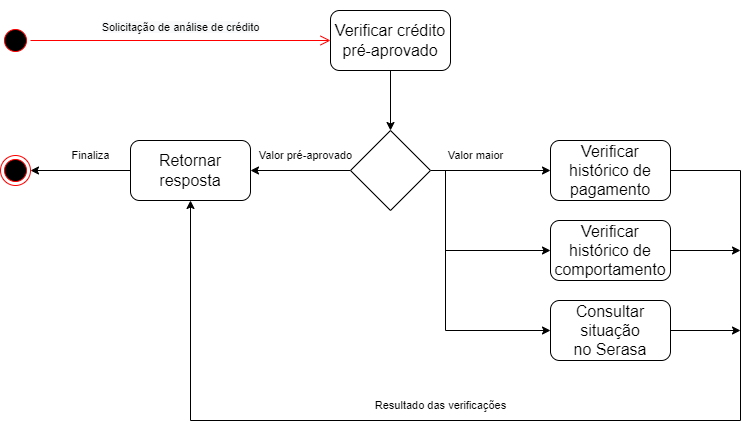

The diagram above was exported from draw.io. Its source (the exported page's mxGraphModel, read from the mxfile embedded in the PNG):
<mxGraphModel dx="1102" dy="557" grid="1" gridSize="10" guides="1" tooltips="1" connect="1" arrows="1" fold="1" page="1" pageScale="1" pageWidth="827" pageHeight="1169" math="0" shadow="0">
  <root>
    <mxCell id="0" />
    <mxCell id="1" parent="0" />
    <mxCell id="6IIrHNOrekexSYtHkPAZ-9" style="edgeStyle=orthogonalEdgeStyle;rounded=0;orthogonalLoop=1;jettySize=auto;html=1;entryX=0.5;entryY=0;entryDx=0;entryDy=0;fontSize=11;" parent="1" source="6IIrHNOrekexSYtHkPAZ-3" target="6IIrHNOrekexSYtHkPAZ-8" edge="1">
      <mxGeometry relative="1" as="geometry" />
    </mxCell>
    <mxCell id="6IIrHNOrekexSYtHkPAZ-3" value="&lt;span style=&quot;font-size: 16px;&quot;&gt;Verificar crédito&lt;/span&gt;&lt;br style=&quot;font-size: 16px;&quot;&gt;&lt;span style=&quot;font-size: 16px;&quot;&gt;pré-aprovado&lt;/span&gt;" style="rounded=1;whiteSpace=wrap;html=1;fontSize=11;" parent="1" vertex="1">
      <mxGeometry x="360" y="250" width="120" height="60" as="geometry" />
    </mxCell>
    <mxCell id="6IIrHNOrekexSYtHkPAZ-27" style="edgeStyle=orthogonalEdgeStyle;rounded=0;orthogonalLoop=1;jettySize=auto;html=1;fontSize=11;" parent="1" source="6IIrHNOrekexSYtHkPAZ-4" edge="1">
      <mxGeometry relative="1" as="geometry">
        <mxPoint x="770" y="570" as="targetPoint" />
        <Array as="points">
          <mxPoint x="770" y="570" />
        </Array>
      </mxGeometry>
    </mxCell>
    <mxCell id="6IIrHNOrekexSYtHkPAZ-4" value="&lt;span style=&quot;font-size: 16px;&quot;&gt;Consultar situação&lt;/span&gt;&lt;br style=&quot;font-size: 16px;&quot;&gt;&lt;span style=&quot;font-size: 16px;&quot;&gt;no Serasa&lt;/span&gt;" style="rounded=1;whiteSpace=wrap;html=1;fontSize=11;" parent="1" vertex="1">
      <mxGeometry x="580" y="540" width="120" height="60" as="geometry" />
    </mxCell>
    <mxCell id="6IIrHNOrekexSYtHkPAZ-36" style="edgeStyle=orthogonalEdgeStyle;rounded=0;orthogonalLoop=1;jettySize=auto;html=1;entryX=1;entryY=0.5;entryDx=0;entryDy=0;fontSize=11;" parent="1" source="6IIrHNOrekexSYtHkPAZ-5" target="6IIrHNOrekexSYtHkPAZ-32" edge="1">
      <mxGeometry relative="1" as="geometry" />
    </mxCell>
    <mxCell id="6IIrHNOrekexSYtHkPAZ-5" value="&lt;span style=&quot;font-size: 16px;&quot;&gt;Retornar resposta&lt;/span&gt;" style="rounded=1;whiteSpace=wrap;html=1;fontSize=11;" parent="1" vertex="1">
      <mxGeometry x="160" y="380" width="120" height="60" as="geometry" />
    </mxCell>
    <mxCell id="6IIrHNOrekexSYtHkPAZ-25" style="edgeStyle=orthogonalEdgeStyle;rounded=0;orthogonalLoop=1;jettySize=auto;html=1;fontSize=11;" parent="1" source="6IIrHNOrekexSYtHkPAZ-6" edge="1">
      <mxGeometry relative="1" as="geometry">
        <mxPoint x="770" y="490" as="targetPoint" />
        <Array as="points">
          <mxPoint x="770" y="490" />
        </Array>
      </mxGeometry>
    </mxCell>
    <mxCell id="6IIrHNOrekexSYtHkPAZ-6" value="&lt;span style=&quot;font-size: 16px;&quot;&gt;Verificar histórico de comportamento&lt;/span&gt;" style="rounded=1;whiteSpace=wrap;html=1;fontSize=11;" parent="1" vertex="1">
      <mxGeometry x="580" y="460" width="120" height="60" as="geometry" />
    </mxCell>
    <mxCell id="6IIrHNOrekexSYtHkPAZ-23" style="edgeStyle=orthogonalEdgeStyle;rounded=0;orthogonalLoop=1;jettySize=auto;html=1;fontSize=11;entryX=0.5;entryY=1;entryDx=0;entryDy=0;" parent="1" source="6IIrHNOrekexSYtHkPAZ-7" target="6IIrHNOrekexSYtHkPAZ-5" edge="1">
      <mxGeometry relative="1" as="geometry">
        <mxPoint x="490" y="660" as="targetPoint" />
        <Array as="points">
          <mxPoint x="770" y="410" />
          <mxPoint x="770" y="660" />
          <mxPoint x="220" y="660" />
        </Array>
      </mxGeometry>
    </mxCell>
    <mxCell id="6IIrHNOrekexSYtHkPAZ-7" value="&lt;span style=&quot;font-size: 16px;&quot;&gt;Verificar histórico de pagamento&lt;/span&gt;" style="rounded=1;whiteSpace=wrap;html=1;fontSize=11;" parent="1" vertex="1">
      <mxGeometry x="580" y="380" width="120" height="60" as="geometry" />
    </mxCell>
    <mxCell id="6IIrHNOrekexSYtHkPAZ-13" style="edgeStyle=orthogonalEdgeStyle;rounded=0;orthogonalLoop=1;jettySize=auto;html=1;fontSize=11;entryX=1;entryY=0.5;entryDx=0;entryDy=0;" parent="1" source="6IIrHNOrekexSYtHkPAZ-8" target="6IIrHNOrekexSYtHkPAZ-5" edge="1">
      <mxGeometry relative="1" as="geometry">
        <mxPoint x="250" y="410" as="targetPoint" />
      </mxGeometry>
    </mxCell>
    <mxCell id="6IIrHNOrekexSYtHkPAZ-16" style="edgeStyle=orthogonalEdgeStyle;rounded=0;orthogonalLoop=1;jettySize=auto;html=1;fontSize=11;entryX=0;entryY=0.5;entryDx=0;entryDy=0;" parent="1" source="6IIrHNOrekexSYtHkPAZ-8" target="6IIrHNOrekexSYtHkPAZ-7" edge="1">
      <mxGeometry relative="1" as="geometry">
        <mxPoint x="530" y="410" as="targetPoint" />
      </mxGeometry>
    </mxCell>
    <mxCell id="6IIrHNOrekexSYtHkPAZ-8" value="" style="rhombus;whiteSpace=wrap;html=1;fontSize=11;" parent="1" vertex="1">
      <mxGeometry x="380" y="370" width="80" height="80" as="geometry" />
    </mxCell>
    <mxCell id="6IIrHNOrekexSYtHkPAZ-17" value="&lt;span style=&quot;background-color: rgb(255, 255, 255);&quot;&gt;Valor pré-aprovado&lt;/span&gt;" style="text;html=1;align=center;verticalAlign=middle;resizable=0;points=[];autosize=1;strokeColor=none;fillColor=none;fontSize=11;" parent="1" vertex="1">
      <mxGeometry x="275" y="380" width="120" height="30" as="geometry" />
    </mxCell>
    <mxCell id="6IIrHNOrekexSYtHkPAZ-20" style="edgeStyle=orthogonalEdgeStyle;rounded=0;orthogonalLoop=1;jettySize=auto;html=1;fontSize=11;entryX=0;entryY=0.5;entryDx=0;entryDy=0;" parent="1" source="6IIrHNOrekexSYtHkPAZ-18" target="6IIrHNOrekexSYtHkPAZ-6" edge="1">
      <mxGeometry relative="1" as="geometry">
        <mxPoint x="530" y="480" as="targetPoint" />
        <Array as="points">
          <mxPoint x="475" y="490" />
        </Array>
      </mxGeometry>
    </mxCell>
    <mxCell id="6IIrHNOrekexSYtHkPAZ-21" style="edgeStyle=orthogonalEdgeStyle;rounded=0;orthogonalLoop=1;jettySize=auto;html=1;entryX=0;entryY=0.5;entryDx=0;entryDy=0;fontSize=11;" parent="1" source="6IIrHNOrekexSYtHkPAZ-18" target="6IIrHNOrekexSYtHkPAZ-4" edge="1">
      <mxGeometry relative="1" as="geometry">
        <Array as="points">
          <mxPoint x="475" y="570" />
        </Array>
      </mxGeometry>
    </mxCell>
    <mxCell id="6IIrHNOrekexSYtHkPAZ-18" value="&lt;span style=&quot;background-color: rgb(255, 255, 255);&quot;&gt;Valor maior&lt;/span&gt;" style="text;html=1;align=center;verticalAlign=middle;resizable=0;points=[];autosize=1;strokeColor=none;fillColor=none;fontSize=11;" parent="1" vertex="1">
      <mxGeometry x="465" y="380" width="80" height="30" as="geometry" />
    </mxCell>
    <mxCell id="6IIrHNOrekexSYtHkPAZ-29" value="&lt;span style=&quot;background-color: rgb(255, 255, 255);&quot;&gt;Resultado das verificações&lt;/span&gt;" style="text;html=1;align=center;verticalAlign=middle;resizable=0;points=[];autosize=1;strokeColor=none;fillColor=none;fontSize=11;" parent="1" vertex="1">
      <mxGeometry x="395" y="630" width="150" height="30" as="geometry" />
    </mxCell>
    <mxCell id="6IIrHNOrekexSYtHkPAZ-32" value="" style="ellipse;html=1;shape=endState;fillColor=#000000;strokeColor=#ff0000;fontSize=11;" parent="1" vertex="1">
      <mxGeometry x="30" y="395" width="30" height="30" as="geometry" />
    </mxCell>
    <mxCell id="6IIrHNOrekexSYtHkPAZ-33" value="" style="ellipse;html=1;shape=startState;fillColor=#000000;strokeColor=#ff0000;fontSize=11;" parent="1" vertex="1">
      <mxGeometry x="30" y="265" width="30" height="30" as="geometry" />
    </mxCell>
    <mxCell id="6IIrHNOrekexSYtHkPAZ-34" value="" style="edgeStyle=orthogonalEdgeStyle;html=1;verticalAlign=bottom;endArrow=open;endSize=8;strokeColor=#ff0000;rounded=0;fontSize=11;entryX=0;entryY=0.5;entryDx=0;entryDy=0;" parent="1" source="6IIrHNOrekexSYtHkPAZ-33" target="6IIrHNOrekexSYtHkPAZ-3" edge="1">
      <mxGeometry relative="1" as="geometry">
        <mxPoint x="330" y="280" as="targetPoint" />
      </mxGeometry>
    </mxCell>
    <mxCell id="6IIrHNOrekexSYtHkPAZ-35" value="&lt;font style=&quot;font-size: 11px;&quot;&gt;&lt;br&gt;&lt;span style=&quot;color: rgb(0, 0, 0); font-family: Helvetica; font-style: normal; font-variant-ligatures: normal; font-variant-caps: normal; font-weight: 400; letter-spacing: normal; orphans: 2; text-align: center; text-indent: 0px; text-transform: none; widows: 2; word-spacing: 0px; -webkit-text-stroke-width: 0px; background-color: rgb(248, 249, 250); text-decoration-thickness: initial; text-decoration-style: initial; text-decoration-color: initial; float: none; display: inline !important;&quot;&gt;Solicitação de análise de crédito&lt;/span&gt;&lt;br&gt;&lt;/font&gt;" style="text;html=1;align=center;verticalAlign=middle;resizable=0;points=[];autosize=1;strokeColor=none;fillColor=none;fontSize=11;" parent="1" vertex="1">
      <mxGeometry x="120" y="240" width="180" height="40" as="geometry" />
    </mxCell>
    <mxCell id="6IIrHNOrekexSYtHkPAZ-37" value="&lt;span style=&quot;background-color: rgb(255, 255, 255);&quot;&gt;Finaliza&lt;/span&gt;" style="text;html=1;align=center;verticalAlign=middle;resizable=0;points=[];autosize=1;strokeColor=none;fillColor=none;fontSize=11;" parent="1" vertex="1">
      <mxGeometry x="90" y="380" width="60" height="30" as="geometry" />
    </mxCell>
  </root>
</mxGraphModel>